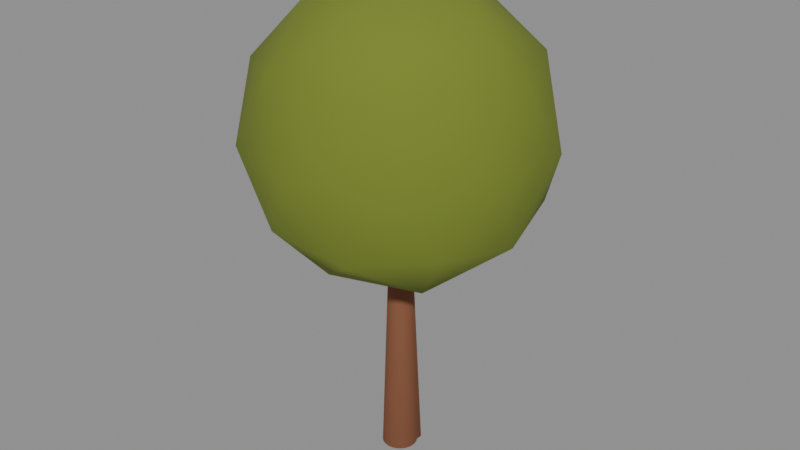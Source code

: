 # Source: Tree.blend  (saved by Blender 5.1.30; exported with 4.5.12 LTS)
import bpy
from mathutils import Matrix  # noqa: F401  (used for matrix-valued properties, if any)

bpy.ops.wm.read_factory_settings(use_empty=True)
scene = bpy.context.scene
scene.name = 'Scene'

# ---- images (referenced by path relative to the original .blend; pixels are not part of the script)
import os
ASSET_DIR = os.environ.get("B2B_ASSET_DIR", "")  # directory of the original .blend (textures are referenced by path, not embedded)
HERE = os.path.dirname(os.path.abspath(__file__))  # packed textures are extracted next to this script under _unpacked/

def load_image(name, relpath, width, height, colorspace="sRGB"):
    """Load a texture the original file referenced (path relative to the .blend, or extracted next to this script)."""
    p = next((c for c in (os.path.join(HERE, relpath), os.path.join(ASSET_DIR, relpath)) if relpath and os.path.exists(c)), "")
    if p:
        img = bpy.data.images.load(p, check_existing=True)
        img.name = name
    else:  # same state as the original file: an image datablock whose file is absent (Cycles renders it pink)
        img = bpy.data.images.new(name, width, height)
        img.source = "FILE"
        img.filepath = "//" + (relpath or name)
    img.colorspace_settings.name = colorspace
    return img
img_gredicepixpal_basecolor_png = load_image('GredicePixPal_BaseColor.png', 'GredicePixPal_BaseColor.png', 1024, 1024, 'sRGB')

# ---- materials (node trees are filled in below, after node groups)
mat_material_planks = bpy.data.materials.new('Material.Planks')
mat_material_planks.alpha_threshold = 0.0
mat_material_planks.use_backface_culling_lightprobe_volume = False
mat_material_planks.use_transparent_shadow = False
mat_material_planks.roughness = 0.5
mat_material_planks.line_color = (0.0, 0.0, 0.0, 1.0)
mat_material_leaves = bpy.data.materials.new('Material.Leaves')
mat_material_leaves.use_backface_culling_lightprobe_volume = False
mat_material_colorpalettemain = bpy.data.materials.new('Material.ColorPaletteMain')
mat_material_colorpalettemain.use_backface_culling_lightprobe_volume = False
mat_material_grasspart = bpy.data.materials.new('Material.GrassPart')
mat_material_grasspart.use_backface_culling_lightprobe_volume = False

# ---- node groups
ng_geometry___tree_1 = bpy.data.node_groups.new('Geometry - Tree 1', 'GeometryNodeTree')
_s = ng_geometry___tree_1.interface.new_socket(name='Geometry', in_out='OUTPUT', socket_type='NodeSocketGeometry')
_s = ng_geometry___tree_1.interface.new_socket(name='Geometry', in_out='INPUT', socket_type='NodeSocketGeometry')
ng_geometry___tree_1.is_modifier = True
# nodes of 'Geometry - Tree 1' reference scene objects; filled in after objects exist

# ---- material node trees
mat_material_planks.use_nodes = True; mat_material_planks.node_tree.nodes.clear()
_N = mat_material_planks.node_tree.nodes; _L = mat_material_planks.node_tree.links
n0 = _N.new('ShaderNodeOutputMaterial'); n0.name = 'Material Output'; n0.location = (300, 300)
n1 = _N.new('ShaderNodeBsdfPrincipled'); n1.name = 'Principled BSDF'; n1.location = (10, 300)
n1.inputs[0].default_value = (0.3005, 0.1221, 0.06301, 1.0)
n1.inputs[1].default_value = 0.5
n1.inputs[2].default_value = 0.9
n1.inputs[3].default_value = 1.45
_L.new(n1.outputs[0], n0.inputs[0])
n0.is_active_output = True
mat_material_leaves.use_nodes = True; mat_material_leaves.node_tree.nodes.clear()
_N = mat_material_leaves.node_tree.nodes; _L = mat_material_leaves.node_tree.links
n0 = _N.new('ShaderNodeBsdfPrincipled'); n0.name = 'Principled BSDF'; n0.location = (10, 300)
n0.inputs[0].default_value = (0.1946, 0.2502, 0.02956, 1.0)
n0.inputs[1].default_value = 0.2
n0.inputs[2].default_value = 1.0
n1 = _N.new('ShaderNodeOutputMaterial'); n1.name = 'Material Output'; n1.location = (300, 300)
_L.new(n0.outputs[0], n1.inputs[0])
n1.is_active_output = True
mat_material_colorpalettemain.use_nodes = True; mat_material_colorpalettemain.node_tree.nodes.clear()
_N = mat_material_colorpalettemain.node_tree.nodes; _L = mat_material_colorpalettemain.node_tree.links
n0 = _N.new('ShaderNodeBsdfPrincipled'); n0.name = 'Principled BSDF'; n0.location = (-200, 100)
n0.inputs[2].default_value = 1.0
n1 = _N.new('ShaderNodeOutputMaterial'); n1.name = 'Material Output'; n1.location = (200, 100)
n2 = _N.new('ShaderNodeTexImage'); n2.name = 'Image Texture'; n2.location = (-639, 89)
n2.image = img_gredicepixpal_basecolor_png
n2.interpolation = 'Closest'
_L.new(n0.outputs[0], n1.inputs[0])
_L.new(n2.outputs[0], n0.inputs[0])
n1.is_active_output = True
mat_material_grasspart.use_nodes = True; mat_material_grasspart.node_tree.nodes.clear()
_N = mat_material_grasspart.node_tree.nodes; _L = mat_material_grasspart.node_tree.links
n0 = _N.new('ShaderNodeOutputMaterial'); n0.name = 'Material Output'; n0.location = (300, 300)
n1 = _N.new('ShaderNodeBsdfPrincipled'); n1.name = 'Principled BSDF'; n1.location = (10, 300)
n1.inputs[0].default_value = (0.1945, 0.2509, 0.02965, 1.0)
n1.inputs[1].default_value = 0.3
n1.inputs[2].default_value = 1.0
n1.inputs[3].default_value = 1.0
_L.new(n1.outputs[0], n0.inputs[0])
n0.is_active_output = True

# ---- meshes
me_tree_1 = bpy.data.meshes.new('Tree 1')
me_tree_1.from_pydata([(-8.707e-09, 0.8185, -1.0), (0.0006537, 0.4503, 1.0), (0.1597, 0.8027, -1.0), (0.08914, 0.4416, 1.0), (0.3132, 0.7562, -1.0), (0.1742, 0.4158, 1.0), (0.4547, 0.6805, -1.0), (0.2526, 0.3738, 1.0), (0.5787, 0.5787, -1.0), (0.3214, 0.3174, 1.0), (0.5793, 0.3227, -1.0), (0.3778, 0.2487, 1.0), (0.6424, 0.2045, -1.0), (0.4197, 0.1703, 1.0), (0.6813, 0.0764, -1.0), (0.4455, 0.0852, 1.0), (0.6944, -0.05687, -1.0), (0.4542, -0.003286, 1.0), (0.6813, -0.1901, -1.0), (0.4455, -0.09177, 1.0), (0.6424, -0.3183, -1.0), (0.4197, -0.1769, 1.0), (0.5793, -0.4364, -1.0), (0.3778, -0.2553, 1.0), (0.4944, -0.5399, -1.0), (0.3214, -0.324, 1.0), (0.3908, -0.6249, -1.0), (0.2526, -0.3804, 1.0), (0.2727, -0.688, -1.0), (0.1742, -0.4223, 1.0), (0.1446, -0.7269, -1.0), (0.08914, -0.4481, 1.0), (0.01131, -0.74, -1.0), (0.0006537, -0.4569, 1.0), (-0.122, -0.7269, -1.0), (-0.08783, -0.4481, 1.0), (-0.2501, -0.688, -1.0), (-0.1729, -0.4223, 1.0), (-0.3682, -0.6249, -1.0), (-0.2513, -0.3804, 1.0), (-0.4717, -0.5399, -1.0), (-0.3201, -0.324, 1.0), (-0.5567, -0.4364, -1.0), (-0.3765, -0.2553, 1.0), (-0.6198, -0.3183, -1.0), (-0.4184, -0.1769, 1.0), (-0.6587, -0.1901, -1.0), (-0.4442, -0.09177, 1.0), (-0.6718, -0.05687, -1.0), (-0.4529, -0.003286, 1.0), (-0.6587, 0.0764, -1.0), (-0.4442, 0.0852, 1.0), (-0.7562, 0.3132, -1.0), (-0.4184, 0.1703, 1.0), (-0.6805, 0.4547, -1.0), (-0.3765, 0.2487, 1.0), (-0.5787, 0.5787, -1.0), (-0.3201, 0.3174, 1.0), (-0.4547, 0.6805, -1.0), (-0.2513, 0.3738, 1.0), (-0.3132, 0.7562, -1.0), (-0.1729, 0.4158, 1.0), (-0.1597, 0.8027, -1.0), (-0.1088, 0.5467, 1.0), (-2.029e-08, -1.711e-07, 0.8809), (4.125, -2.997, 1.669), (-1.576, -4.85, 1.669), (-5.099, -1.711e-07, 1.669), (-1.576, 4.85, 1.669), (4.125, 2.997, 1.669), (1.576, -4.85, 2.944), (-4.125, -2.997, 2.944), (-4.125, 2.997, 2.944), (1.576, 4.85, 2.944), (5.099, -1.711e-07, 2.944), (-2.029e-08, -1.711e-07, 3.731), (-0.9262, -2.85, 1.094), (2.425, -1.762, 1.094), (1.499, -4.612, 1.557), (4.85, -1.711e-07, 1.557), (2.425, 1.762, 1.094), (-2.997, -1.711e-07, 1.094), (-3.923, -2.85, 1.557), (-0.9262, 2.85, 1.094), (-3.923, 2.85, 1.557), (1.499, 4.612, 1.557), (5.422, -1.762, 2.306), (5.422, 1.762, 2.306), (-2.029e-08, -5.701, 2.306), (3.351, -4.612, 2.306), (-5.422, -1.762, 2.306), (-3.351, -4.612, 2.306), (-3.351, 4.612, 2.306), (-5.422, 1.762, 2.306), (3.351, 4.612, 2.306), (-2.029e-08, 5.701, 2.306), (3.923, -2.85, 3.055), (-1.499, -4.612, 3.055), (-4.85, -1.711e-07, 3.055), (-1.499, 4.612, 3.055), (3.923, 2.85, 3.055), (0.9262, -2.85, 3.519), (2.997, -1.711e-07, 3.518), (-2.425, -1.762, 3.519), (-2.425, 1.762, 3.519), (0.9262, 2.85, 3.519)], [], [(0, 1, 3, 2), (2, 3, 5, 4), (4, 5, 7, 6), (6, 7, 9, 8), (8, 9, 11, 10), (10, 11, 13, 12), (12, 13, 15, 14), (14, 15, 17, 16), (16, 17, 19, 18), (18, 19, 21, 20), (20, 21, 23, 22), (22, 23, 25, 24), (24, 25, 27, 26), (26, 27, 29, 28), (28, 29, 31, 30), (30, 31, 33, 32), (32, 33, 35, 34), (34, 35, 37, 36), (36, 37, 39, 38), (38, 39, 41, 40), (40, 41, 43, 42), (42, 43, 45, 44), (44, 45, 47, 46), (46, 47, 49, 48), (48, 49, 51, 50), (50, 51, 53, 52), (52, 53, 55, 54), (54, 55, 57, 56), (56, 57, 59, 58), (58, 59, 61, 60), (3, 1, 63, 61, 59, 57, 55, 53, 51, 49, 47, 45, 43, 41, 39, 37, 35, 33, 31, 29, 27, 25, 23, 21, 19, 17, 15, 13, 11, 9, 7, 5), (60, 61, 63, 62), (62, 63, 1, 0), (0, 2, 4, 6, 8, 10, 12, 14, 16, 18, 20, 22, 24, 26, 28, 30, 32, 34, 36, 38, 40, 42, 44, 46, 48, 50, 52, 54, 56, 58, 60, 62), (64, 77, 76), (65, 77, 79), (64, 76, 81), (64, 81, 83), (64, 83, 80), (65, 79, 86), (66, 78, 88), (67, 82, 90), (68, 84, 92), (69, 85, 94), (65, 86, 89), (66, 88, 91), (67, 90, 93), (68, 92, 95), (69, 94, 87), (70, 96, 101), (71, 97, 103), (72, 98, 104), (73, 99, 105), (74, 100, 102), (102, 105, 75), (102, 100, 105), (100, 73, 105), (105, 104, 75), (105, 99, 104), (99, 72, 104), (104, 103, 75), (104, 98, 103), (98, 71, 103), (103, 101, 75), (103, 97, 101), (97, 70, 101), (101, 102, 75), (101, 96, 102), (96, 74, 102), (87, 100, 74), (87, 94, 100), (94, 73, 100), (95, 99, 73), (95, 92, 99), (92, 72, 99), (93, 98, 72), (93, 90, 98), (90, 71, 98), (91, 97, 71), (91, 88, 97), (88, 70, 97), (89, 96, 70), (89, 86, 96), (86, 74, 96), (94, 95, 73), (94, 85, 95), (85, 68, 95), (92, 93, 72), (92, 84, 93), (84, 67, 93), (90, 91, 71), (90, 82, 91), (82, 66, 91), (88, 89, 70), (88, 78, 89), (78, 65, 89), (86, 87, 74), (86, 79, 87), (79, 69, 87), (80, 85, 69), (80, 83, 85), (83, 68, 85), (83, 84, 68), (83, 81, 84), (81, 67, 84), (81, 82, 67), (81, 76, 82), (76, 66, 82), (79, 80, 69), (79, 77, 80), (77, 64, 80), (76, 78, 66), (76, 77, 78), (77, 65, 78)])
me_tree_1.polygons.foreach_set('use_smooth', [True] * 114)
me_tree_1.polygons.foreach_set('material_index', [0, 0, 0, 0, 0, 0, 0, 0, 0, 0, 0, 0, 0, 0, 0, 0, 0, 0, 0, 0, 0, 0, 0, 0, 0, 0, 0, 0, 0, 0, 0, 0, 0, 0, 1, 1, 1, 1, 1, 1, 1, 1, 1, 1, 1, 1, 1, 1, 1, 1, 1, 1, 1, 1, 1, 1, 1, 1, 1, 1, 1, 1, 1, 1, 1, 1, 1, 1, 1, 1, 1, 1, 1, 1, 1, 1, 1, 1, 1, 1, 1, 1, 1, 1, 1, 1, 1, 1, 1, 1, 1, 1, 1, 1, 1, 1, 1, 1, 1, 1, 1, 1, 1, 1, 1, 1, 1, 1, 1, 1, 1, 1, 1, 1])
_uv = me_tree_1.uv_layers.new(name='UVMap')
_uv.uv.foreach_set('vector', [1.0, 0.5, 1.0, 1.0, 0.9688, 1.0, 0.9688, 0.5, 0.9688, 0.5, 0.9688, 1.0, 0.9375, 1.0, 0.9375, 0.5, 0.9375, 0.5, 0.9375, 1.0, 0.9062, 1.0, 0.9062, 0.5, 0.9062, 0.5, 0.9062, 1.0, 0.875, 1.0, 0.875, 0.5, 0.875, 0.5, 0.875, 1.0, 0.8438, 1.0, 0.8438, 0.5, 0.8438, 0.5, 0.8438, 1.0, 0.8125, 1.0, 0.8125, 0.5, 0.8125, 0.5, 0.8125, 1.0, 0.7812, 1.0, 0.7812, 0.5, 0.7812, 0.5, 0.7812, 1.0, 0.75, 1.0, 0.75, 0.5, 0.75, 0.5, 0.75, 1.0, 0.7188, 1.0, 0.7188, 0.5, 0.7188, 0.5, 0.7188, 1.0, 0.6875, 1.0, 0.6875, 0.5, 0.6875, 0.5, 0.6875, 1.0, 0.6562, 1.0, 0.6562, 0.5, 0.6562, 0.5, 0.6562, 1.0, 0.625, 1.0, 0.625, 0.5, 0.625, 0.5, 0.625, 1.0, 0.5938, 1.0, 0.5938, 0.5, 0.5938, 0.5, 0.5938, 1.0, 0.5625, 1.0, 0.5625, 0.5, 0.5625, 0.5, 0.5625, 1.0, 0.5312, 1.0, 0.5312, 0.5, 0.5312, 0.5, 0.5312, 1.0, 0.5, 1.0, 0.5, 0.5, 0.5, 0.5, 0.5, 1.0, 0.4688, 1.0, 0.4688, 0.5, 0.4688, 0.5, 0.4688, 1.0, 0.4375, 1.0, 0.4375, 0.5, 0.4375, 0.5, 0.4375, 1.0, 0.4062, 1.0, 0.4062, 0.5, 0.4062, 0.5, 0.4062, 1.0, 0.375, 1.0, 0.375, 0.5, 0.375, 0.5, 0.375, 1.0, 0.3438, 1.0, 0.3438, 0.5, 0.3438, 0.5, 0.3438, 1.0, 0.3125, 1.0, 0.3125, 0.5, 0.3125, 0.5, 0.3125, 1.0, 0.2812, 1.0, 0.2812, 0.5, 0.2812, 0.5, 0.2812, 1.0, 0.25, 1.0, 0.25, 0.5, 0.25, 0.5, 0.25, 1.0, 0.2188, 1.0, 0.2188, 0.5, 0.2188, 0.5, 0.2188, 1.0, 0.1875, 1.0, 0.1875, 0.5, 0.1875, 0.5, 0.1875, 1.0, 0.1562, 1.0, 0.1562, 0.5, 0.1562, 0.5, 0.1562, 1.0, 0.125, 1.0, 0.125, 0.5, 0.125, 0.5, 0.125, 1.0, 0.09375, 1.0, 0.09375, 0.5, 0.09375, 0.5, 0.09375, 1.0, 0.0625, 1.0, 0.0625, 0.5, 0.2968, 0.4854, 0.25, 0.49, 0.2032, 0.4854, 0.1582, 0.4717, 0.1167, 0.4496, 0.08029, 0.4197, 0.05045, 0.3833, 0.02827, 0.3418, 0.01461, 0.2968, 0.01, 0.25, 0.01461, 0.2032, 0.02827, 0.1582, 0.05045, 0.1167, 0.08029, 0.08029, 0.1167, 0.05045, 0.1582, 0.02827, 0.2032, 0.01461, 0.25, 0.01, 0.2968, 0.01461, 0.3418, 0.02827, 0.3833, 0.05045, 0.4197, 0.08029, 0.4496, 0.1167, 0.4717, 0.1582, 0.4854, 0.2032, 0.49, 0.25, 0.4854, 0.2968, 0.4717, 0.3418, 0.4496, 0.3833, 0.4197, 0.4197, 0.3833, 0.4496, 0.3418, 0.4717, 0.0625, 0.5, 0.0625, 1.0, 0.03125, 1.0, 0.03125, 0.5, 0.03125, 0.5, 0.03125, 1.0, 0.0, 1.0, 0.0, 0.5, 0.75, 0.49, 0.7968, 0.4854, 0.8418, 0.4717, 0.8833, 0.4496, 0.9197, 0.4197, 0.9496, 0.3833, 0.9717, 0.3418, 0.9854, 0.2968, 0.99, 0.25, 0.9854, 0.2032, 0.9717, 0.1582, 0.9496, 0.1167, 0.9197, 0.08029, 0.8833, 0.05045, 0.8418, 0.02827, 0.7968, 0.01461, 0.75, 0.01, 0.7032, 0.01461, 0.6582, 0.02827, 0.6167, 0.05045, 0.5803, 0.08029, 0.5504, 0.1167, 0.5283, 0.1582, 0.5146, 0.2032, 0.51, 0.25, 0.5146, 0.2968, 0.5283, 0.3418, 0.5504, 0.3833, 0.5803, 0.4197, 0.6167, 0.4496, 0.6582, 0.4717, 0.7032, 0.4854, 0.1818, 0.0, 0.2273, 0.07873, 0.1364, 0.07873, 0.2727, 0.1575, 0.3182, 0.07873, 0.3636, 0.1575, 0.9091, 0.0, 0.9545, 0.07873, 0.8636, 0.07873, 0.7273, 0.0, 0.7727, 0.07873, 0.6818, 0.07873, 0.5455, 0.0, 0.5909, 0.07873, 0.5, 0.07873, 0.2727, 0.1575, 0.3636, 0.1575, 0.3182, 0.2362, 0.09091, 0.1575, 0.1818, 0.1575, 0.1364, 0.2362, 0.8182, 0.1575, 0.9091, 0.1575, 0.8636, 0.2362, 0.6364, 0.1575, 0.7273, 0.1575, 0.6818, 0.2362, 0.4545, 0.1575, 0.5455, 0.1575, 0.5, 0.2362, 0.2727, 0.1575, 0.3182, 0.2362, 0.2273, 0.2362, 0.09091, 0.1575, 0.1364, 0.2362, 0.04546, 0.2362, 0.8182, 0.1575, 0.8636, 0.2362, 0.7727, 0.2362, 0.6364, 0.1575, 0.6818, 0.2362, 0.5909, 0.2362, 0.4545, 0.1575, 0.5, 0.2362, 0.4091, 0.2362, 0.1818, 0.3149, 0.2727, 0.3149, 0.2273, 0.3937, 0.0, 0.3149, 0.09091, 0.3149, 0.04546, 0.3937, 0.7273, 0.3149, 0.8182, 0.3149, 0.7727, 0.3937, 0.5455, 0.3149, 0.6364, 0.3149, 0.5909, 0.3937, 0.3636, 0.3149, 0.4545, 0.3149, 0.4091, 0.3937, 0.4091, 0.3937, 0.5, 0.3937, 0.4545, 0.4724, 0.4091, 0.3937, 0.4545, 0.3149, 0.5, 0.3937, 0.4545, 0.3149, 0.5455, 0.3149, 0.5, 0.3937, 0.5909, 0.3937, 0.6818, 0.3937, 0.6364, 0.4724, 0.5909, 0.3937, 0.6364, 0.3149, 0.6818, 0.3937, 0.6364, 0.3149, 0.7273, 0.3149, 0.6818, 0.3937, 0.7727, 0.3937, 0.8636, 0.3937, 0.8182, 0.4724, 0.7727, 0.3937, 0.8182, 0.3149, 0.8636, 0.3937, 0.8182, 0.3149, 0.9091, 0.3149, 0.8636, 0.3937, 0.04546, 0.3937, 0.1364, 0.3937, 0.09091, 0.4724, 0.04546, 0.3937, 0.09091, 0.3149, 0.1364, 0.3937, 0.09091, 0.3149, 0.1818, 0.3149, 0.1364, 0.3937, 0.2273, 0.3937, 0.3182, 0.3937, 0.2727, 0.4724, 0.2273, 0.3937, 0.2727, 0.3149, 0.3182, 0.3937, 0.2727, 0.3149, 0.3636, 0.3149, 0.3182, 0.3937, 0.4091, 0.2362, 0.4545, 0.3149, 0.3636, 0.3149, 0.4091, 0.2362, 0.5, 0.2362, 0.4545, 0.3149, 0.5, 0.2362, 0.5455, 0.3149, 0.4545, 0.3149, 0.5909, 0.2362, 0.6364, 0.3149, 0.5455, 0.3149, 0.5909, 0.2362, 0.6818, 0.2362, 0.6364, 0.3149, 0.6818, 0.2362, 0.7273, 0.3149, 0.6364, 0.3149, 0.7727, 0.2362, 0.8182, 0.3149, 0.7273, 0.3149, 0.7727, 0.2362, 0.8636, 0.2362, 0.8182, 0.3149, 0.8636, 0.2362, 0.9091, 0.3149, 0.8182, 0.3149, 0.04546, 0.2362, 0.09091, 0.3149, 0.0, 0.3149, 0.04546, 0.2362, 0.1364, 0.2362, 0.09091, 0.3149, 0.1364, 0.2362, 0.1818, 0.3149, 0.09091, 0.3149, 0.2273, 0.2362, 0.2727, 0.3149, 0.1818, 0.3149, 0.2273, 0.2362, 0.3182, 0.2362, 0.2727, 0.3149, 0.3182, 0.2362, 0.3636, 0.3149, 0.2727, 0.3149, 0.5, 0.2362, 0.5909, 0.2362, 0.5455, 0.3149, 0.5, 0.2362, 0.5455, 0.1575, 0.5909, 0.2362, 0.5455, 0.1575, 0.6364, 0.1575, 0.5909, 0.2362, 0.6818, 0.2362, 0.7727, 0.2362, 0.7273, 0.3149, 0.6818, 0.2362, 0.7273, 0.1575, 0.7727, 0.2362, 0.7273, 0.1575, 0.8182, 0.1575, 0.7727, 0.2362, 0.8636, 0.2362, 0.9545, 0.2362, 0.9091, 0.3149, 0.8636, 0.2362, 0.9091, 0.1575, 0.9545, 0.2362, 0.9091, 0.1575, 1.0, 0.1575, 0.9545, 0.2362, 0.1364, 0.2362, 0.2273, 0.2362, 0.1818, 0.3149, 0.1364, 0.2362, 0.1818, 0.1575, 0.2273, 0.2362, 0.1818, 0.1575, 0.2727, 0.1575, 0.2273, 0.2362, 0.3182, 0.2362, 0.4091, 0.2362, 0.3636, 0.3149, 0.3182, 0.2362, 0.3636, 0.1575, 0.4091, 0.2362, 0.3636, 0.1575, 0.4545, 0.1575, 0.4091, 0.2362, 0.5, 0.07873, 0.5455, 0.1575, 0.4545, 0.1575, 0.5, 0.07873, 0.5909, 0.07873, 0.5455, 0.1575, 0.5909, 0.07873, 0.6364, 0.1575, 0.5455, 0.1575, 0.6818, 0.07873, 0.7273, 0.1575, 0.6364, 0.1575, 0.6818, 0.07873, 0.7727, 0.07873, 0.7273, 0.1575, 0.7727, 0.07873, 0.8182, 0.1575, 0.7273, 0.1575, 0.8636, 0.07873, 0.9091, 0.1575, 0.8182, 0.1575, 0.8636, 0.07873, 0.9545, 0.07873, 0.9091, 0.1575, 0.9545, 0.07873, 1.0, 0.1575, 0.9091, 0.1575, 0.3636, 0.1575, 0.4091, 0.07873, 0.4545, 0.1575, 0.3636, 0.1575, 0.3182, 0.07873, 0.4091, 0.07873, 0.3182, 0.07873, 0.3636, 0.0, 0.4091, 0.07873, 0.1364, 0.07873, 0.1818, 0.1575, 0.09091, 0.1575, 0.1364, 0.07873, 0.2273, 0.07873, 0.1818, 0.1575, 0.2273, 0.07873, 0.2727, 0.1575, 0.1818, 0.1575])
me_tree_1.materials.append(mat_material_planks)
me_tree_1.materials.append(mat_material_leaves)
me_tree_1.materials.append(mat_material_colorpalettemain)
me_tree_1.update()

# ---- objects
ob_tree_1 = bpy.data.objects.new('Tree 1', me_tree_1)
_N = ng_geometry___tree_1.nodes; _L = ng_geometry___tree_1.links
n0 = _N.new('NodeGroupInput'); n0.name = 'Group Input'; n0.location = (-872, -99)
n1 = _N.new('NodeGroupOutput'); n1.name = 'Group Output'; n1.location = (1241, 19)
n2 = _N.new('GeometryNodeDistributePointsOnFaces'); n2.name = 'Distribute Points on Faces'; n2.location = (-375, -419)
n2.inputs[2].default_value = 2.88
n2.inputs[4].default_value = 0.22
n2.inputs[6].default_value = 72
n3 = _N.new('GeometryNodeInstanceOnPoints'); n3.name = 'Instance on Points'; n3.location = (194, -423)
n4 = _N.new('GeometryNodeInputIndex'); n4.name = 'Index'; n4.location = (-753, -563)
n5 = _N.new('FunctionNodeCompare'); n5.name = 'Compare'; n5.location = (-572, -558)
n5.data_type = 'INT'
n5.inputs[3].default_value = 210
n6 = _N.new('GeometryNodeObjectInfo'); n6.name = 'Object Info'; n6.location = (-189, -144)
n6.transform_space = 'RELATIVE'
n6.inputs[0].default_value = None
n7 = _N.new('FunctionNodeRandomValue'); n7.name = 'Random Value'; n7.location = (-157, -595)
n7.inputs[2].default_value = 0.1
n7.inputs[3].default_value = 0.13
n7.inputs[8].default_value = 42
n8 = _N.new('GeometryNodeSetMaterial'); n8.name = 'Set Material'; n8.location = (580, -383)
n8.inputs[2].default_value = mat_material_grasspart
n9 = _N.new('GeometryNodeSetShadeSmooth'); n9.name = 'Set Shade Smooth'; n9.location = (396, -403)
n10 = _N.new('GeometryNodeTransform'); n10.name = 'Transform Geometry'; n10.location = (14, -162)
n10.inputs[1].default_value = (0.0, 0.0, 0.02)
n10.inputs[3].default_value = (2.1, 1.0, 0.28)
n11 = _N.new('GeometryNodeJoinGeometry'); n11.name = 'Join Geometry'; n11.location = (881, 7)
n12 = _N.new('GeometryNodeRealizeInstances'); n12.name = 'Realize Instances'; n12.location = (1061, 1)
_L.new(n12.outputs[0], n1.inputs[0])
_L.new(n2.outputs[0], n3.inputs[0])
_L.new(n4.outputs[0], n5.inputs[0])
_L.new(n5.outputs[0], n2.inputs[1])
_L.new(n4.outputs[0], n5.inputs[2])
_L.new(n7.outputs[1], n3.inputs[6])
_L.new(n10.outputs[0], n3.inputs[2])
_L.new(n3.outputs[0], n9.inputs[0])
_L.new(n6.outputs[4], n10.inputs[0])
_L.new(n0.outputs[0], n2.inputs[0])
_L.new(n0.outputs[0], n11.inputs[0])
_L.new(n11.outputs[0], n12.inputs[0])
_L.new(n8.outputs[0], n11.inputs[0])
_L.new(n2.outputs[2], n3.inputs[5])
_L.new(n9.outputs[0], n8.inputs[0])
n1.is_active_output = True

# ---- transforms, parenting, visibility, modifiers, constraints
ob_tree_1.location = (0.0, 0.0, 0.5)
ob_tree_1.scale = (0.125, 0.125, 0.5)
_m = ob_tree_1.modifiers.new('GeometryNodes', 'NODES')
_m.node_group = ng_geometry___tree_1

# ---- collection membership
scene.collection.objects.link(ob_tree_1)

# ---- scene / render settings (as saved in the file)
scene.frame_start = 1; scene.frame_end = 250; scene.frame_set(1)
scene.render.engine = 'BLENDER_EEVEE_NEXT'
scene.render.bake_bias = 0.0
scene.render.bake_samples = 0
scene.cycles.sampling_pattern = 'TABULATED_SOBOL'
scene.eevee.use_volume_custom_range = False
bpy.context.view_layer.update()

# ---- added for rendering (the .blend has no active camera and no usable light): camera, sun + grey world if the file has none
cam_auto = bpy.data.cameras.new('AutoCamera')
cam_auto.lens = 50.0
cam_auto.sensor_width = 36.0
cam_auto.clip_end = 1000.0
ob_auto_camera = bpy.data.objects.new('AutoCamera', cam_auto)
scene.collection.objects.link(ob_auto_camera)
ob_auto_camera.location = (2.85412, -3.42999, 3.4754)
ob_auto_camera.rotation_euler = (1.09748, -7.21219e-08, 0.694738)
scene.camera = ob_auto_camera
light_auto_sun = bpy.data.lights.new('AutoSun', 'SUN')
light_auto_sun.energy = 3.0
light_auto_sun.angle = 0.0523599
ob_auto_sun = bpy.data.objects.new('AutoSun', light_auto_sun)
scene.collection.objects.link(ob_auto_sun)
ob_auto_sun.rotation_euler = (0.872665, 0.174533, 0.523599)
if scene.world is None:
    world_auto = bpy.data.worlds.new('AutoWorld')
    world_auto.color = (0.3, 0.3, 0.3)
    scene.world = world_auto
bpy.context.view_layer.update()
